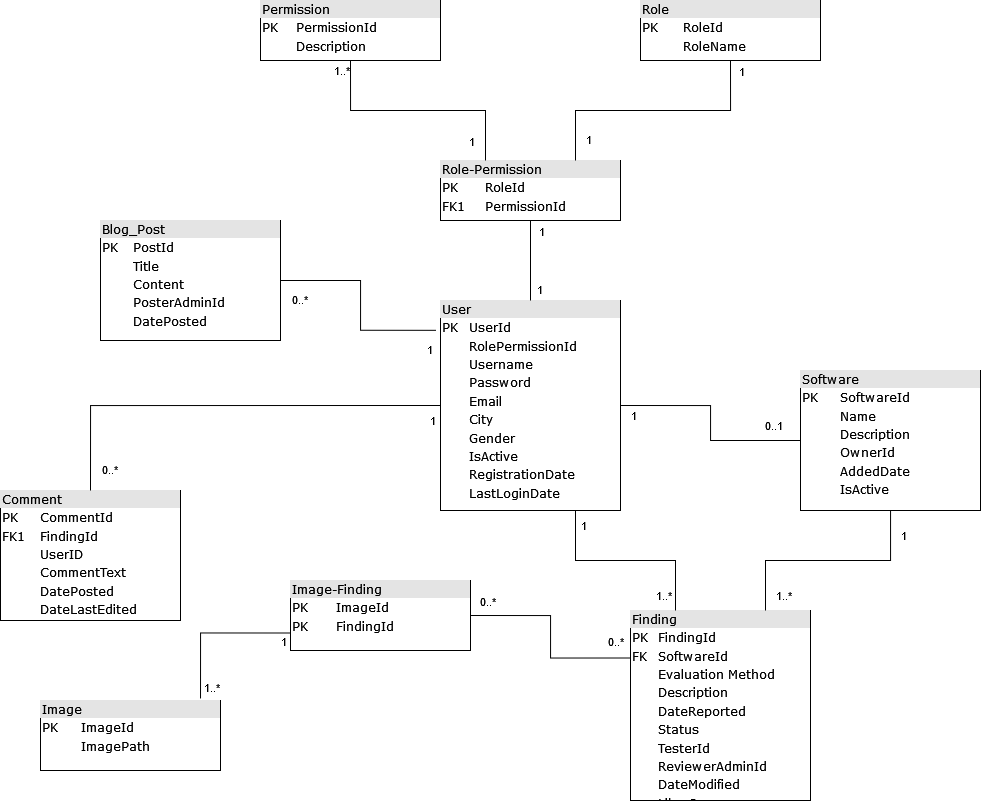

The diagram above was exported from draw.io. Its source (the exported page's mxGraphModel, read from the mxfile embedded in the PNG):
<mxGraphModel dx="1687" dy="920" grid="1" gridSize="10" guides="1" tooltips="1" connect="1" arrows="1" fold="1" page="1" pageScale="1" pageWidth="1100" pageHeight="850" background="none" math="0" shadow="0">
  <root>
    <mxCell id="0" />
    <mxCell id="1" parent="0" />
    <mxCell id="2ed32ef02a7f4228-2" value="&lt;div style=&quot;box-sizing: border-box ; width: 100% ; background: #e4e4e4 ; padding: 2px&quot;&gt;User&lt;/div&gt;&lt;table style=&quot;width: 100% ; font-size: 1em&quot; cellpadding=&quot;2&quot; cellspacing=&quot;0&quot;&gt;&lt;tbody&gt;&lt;tr&gt;&lt;td&gt;PK&lt;/td&gt;&lt;td&gt;UserId&lt;/td&gt;&lt;/tr&gt;&lt;tr&gt;&lt;td&gt;&lt;br&gt;&lt;/td&gt;&lt;td&gt;RolePermissionId&lt;br&gt;&lt;/td&gt;&lt;/tr&gt;&lt;tr&gt;&lt;td&gt;&lt;br&gt;&lt;/td&gt;&lt;td&gt;Username&lt;/td&gt;&lt;/tr&gt;&lt;tr&gt;&lt;td&gt;&lt;/td&gt;&lt;td&gt;Password&lt;br&gt;&lt;/td&gt;&lt;/tr&gt;&lt;tr&gt;&lt;td&gt;&lt;br&gt;&lt;/td&gt;&lt;td&gt;Email&lt;br&gt;&lt;/td&gt;&lt;/tr&gt;&lt;tr&gt;&lt;td&gt;&lt;br&gt;&lt;/td&gt;&lt;td&gt;City&lt;br&gt;&lt;/td&gt;&lt;/tr&gt;&lt;tr&gt;&lt;td&gt;&lt;br&gt;&lt;/td&gt;&lt;td&gt;Gender&lt;br&gt;&lt;/td&gt;&lt;/tr&gt;&lt;tr&gt;&lt;td&gt;&lt;br&gt;&lt;/td&gt;&lt;td&gt;IsActive&lt;br&gt;&lt;/td&gt;&lt;/tr&gt;&lt;tr&gt;&lt;td&gt;&lt;br&gt;&lt;/td&gt;&lt;td&gt;RegistrationDate&lt;br&gt;&lt;/td&gt;&lt;/tr&gt;&lt;tr&gt;&lt;td&gt;&lt;br&gt;&lt;/td&gt;&lt;td&gt;LastLoginDate&lt;br&gt;&lt;/td&gt;&lt;/tr&gt;&lt;/tbody&gt;&lt;/table&gt;" style="verticalAlign=top;align=left;overflow=fill;html=1;rounded=0;shadow=0;comic=0;labelBackgroundColor=none;strokeWidth=1;fontFamily=Verdana;fontSize=12" parent="1" vertex="1">
      <mxGeometry x="490" y="340" width="180" height="210" as="geometry" />
    </mxCell>
    <mxCell id="2ed32ef02a7f4228-7" value="&lt;div style=&quot;box-sizing: border-box ; width: 100% ; background: #e4e4e4 ; padding: 2px&quot;&gt;Permission&lt;/div&gt;&lt;table style=&quot;width: 100% ; font-size: 1em&quot; cellpadding=&quot;2&quot; cellspacing=&quot;0&quot;&gt;&lt;tbody&gt;&lt;tr&gt;&lt;td&gt;PK&lt;/td&gt;&lt;td&gt;PermissionId&lt;br&gt;&lt;/td&gt;&lt;/tr&gt;&lt;tr&gt;&lt;td&gt;&lt;br&gt;&lt;/td&gt;&lt;td&gt;Description&lt;br&gt;&lt;/td&gt;&lt;/tr&gt;&lt;/tbody&gt;&lt;/table&gt;" style="verticalAlign=top;align=left;overflow=fill;html=1;rounded=0;shadow=0;comic=0;labelBackgroundColor=none;strokeWidth=1;fontFamily=Verdana;fontSize=12" parent="1" vertex="1">
      <mxGeometry x="310" y="40" width="180" height="60" as="geometry" />
    </mxCell>
    <mxCell id="2ed32ef02a7f4228-12" value="&lt;div style=&quot;box-sizing: border-box ; width: 100% ; background: #e4e4e4 ; padding: 2px&quot;&gt;Role-Permission&lt;/div&gt;&lt;table style=&quot;width: 100% ; font-size: 1em&quot; cellpadding=&quot;2&quot; cellspacing=&quot;0&quot;&gt;&lt;tbody&gt;&lt;tr&gt;&lt;td&gt;PK&lt;/td&gt;&lt;td&gt;RoleId&lt;/td&gt;&lt;/tr&gt;&lt;tr&gt;&lt;td&gt;FK1&lt;/td&gt;&lt;td&gt;PermissionId&lt;/td&gt;&lt;/tr&gt;&lt;/tbody&gt;&lt;/table&gt;" style="verticalAlign=top;align=left;overflow=fill;html=1;rounded=0;shadow=0;comic=0;labelBackgroundColor=none;strokeWidth=1;fontFamily=Verdana;fontSize=12" parent="1" vertex="1">
      <mxGeometry x="490" y="200" width="180" height="60" as="geometry" />
    </mxCell>
    <mxCell id="71OtDMG5_KUjTVGEchjb-2" value="&lt;div style=&quot;box-sizing: border-box ; width: 100% ; background: #e4e4e4 ; padding: 2px&quot;&gt;Software&lt;/div&gt;&lt;table style=&quot;width: 100% ; font-size: 1em&quot; cellpadding=&quot;2&quot; cellspacing=&quot;0&quot;&gt;&lt;tbody&gt;&lt;tr&gt;&lt;td&gt;PK&lt;/td&gt;&lt;td&gt;SoftwareId&lt;/td&gt;&lt;/tr&gt;&lt;tr&gt;&lt;td&gt;&lt;br&gt;&lt;/td&gt;&lt;td&gt;Name&lt;/td&gt;&lt;/tr&gt;&lt;tr&gt;&lt;td&gt;&lt;/td&gt;&lt;td&gt;Description&lt;br&gt;&lt;/td&gt;&lt;/tr&gt;&lt;tr&gt;&lt;td&gt;&lt;br&gt;&lt;/td&gt;&lt;td&gt;OwnerId&lt;br&gt;&lt;/td&gt;&lt;/tr&gt;&lt;tr&gt;&lt;td&gt;&lt;br&gt;&lt;/td&gt;&lt;td&gt;AddedDate&lt;br&gt;&lt;/td&gt;&lt;/tr&gt;&lt;tr&gt;&lt;td&gt;&lt;br&gt;&lt;/td&gt;&lt;td&gt;IsActive&lt;br&gt;&lt;/td&gt;&lt;/tr&gt;&lt;/tbody&gt;&lt;/table&gt;" style="verticalAlign=top;align=left;overflow=fill;html=1;rounded=0;shadow=0;comic=0;labelBackgroundColor=none;strokeWidth=1;fontFamily=Verdana;fontSize=12" parent="1" vertex="1">
      <mxGeometry x="850" y="410" width="180" height="140" as="geometry" />
    </mxCell>
    <mxCell id="71OtDMG5_KUjTVGEchjb-3" value="&lt;div style=&quot;box-sizing: border-box ; width: 100% ; background: #e4e4e4 ; padding: 2px&quot;&gt;Finding&lt;/div&gt;&lt;table style=&quot;width: 100% ; font-size: 1em&quot; cellpadding=&quot;2&quot; cellspacing=&quot;0&quot;&gt;&lt;tbody&gt;&lt;tr&gt;&lt;td&gt;PK&lt;/td&gt;&lt;td&gt;FindingId&lt;/td&gt;&lt;/tr&gt;&lt;tr&gt;&lt;td&gt;FK&lt;br&gt;&lt;/td&gt;&lt;td&gt;SoftwareId&lt;/td&gt;&lt;/tr&gt;&lt;tr&gt;&lt;td&gt;&lt;br&gt;&lt;/td&gt;&lt;td&gt;Evaluation Method&lt;br&gt;&lt;/td&gt;&lt;/tr&gt;&lt;tr&gt;&lt;td&gt;&lt;/td&gt;&lt;td&gt;Description&lt;br&gt;&lt;/td&gt;&lt;/tr&gt;&lt;tr&gt;&lt;td&gt;&lt;br&gt;&lt;/td&gt;&lt;td&gt;DateReported&lt;br&gt;&lt;/td&gt;&lt;/tr&gt;&lt;tr&gt;&lt;td&gt;&lt;br&gt;&lt;/td&gt;&lt;td&gt;Status&lt;br&gt;&lt;/td&gt;&lt;/tr&gt;&lt;tr&gt;&lt;td&gt;&lt;br&gt;&lt;/td&gt;&lt;td&gt;TesterId&lt;br&gt;&lt;/td&gt;&lt;/tr&gt;&lt;tr&gt;&lt;td&gt;&lt;br&gt;&lt;/td&gt;&lt;td&gt;ReviewerAdminId&lt;br&gt;&lt;/td&gt;&lt;/tr&gt;&lt;tr&gt;&lt;td&gt;&lt;br&gt;&lt;/td&gt;&lt;td&gt;DateModified&lt;br&gt;&lt;/td&gt;&lt;/tr&gt;&lt;tr&gt;&lt;td&gt;&lt;br&gt;&lt;/td&gt;&lt;td&gt;Likes?&lt;br&gt;&lt;/td&gt;&lt;/tr&gt;&lt;/tbody&gt;&lt;/table&gt;" style="verticalAlign=top;align=left;overflow=fill;html=1;rounded=0;shadow=0;comic=0;labelBackgroundColor=none;strokeWidth=1;fontFamily=Verdana;fontSize=12" parent="1" vertex="1">
      <mxGeometry x="680" y="650" width="180" height="190" as="geometry" />
    </mxCell>
    <mxCell id="71OtDMG5_KUjTVGEchjb-5" value="&lt;div style=&quot;box-sizing: border-box ; width: 100% ; background: #e4e4e4 ; padding: 2px&quot;&gt;Comment&lt;/div&gt;&lt;table style=&quot;width: 100% ; font-size: 1em&quot; cellpadding=&quot;2&quot; cellspacing=&quot;0&quot;&gt;&lt;tbody&gt;&lt;tr&gt;&lt;td&gt;PK&lt;/td&gt;&lt;td&gt;CommentId&lt;br&gt;&lt;/td&gt;&lt;/tr&gt;&lt;tr&gt;&lt;td&gt;FK1&lt;/td&gt;&lt;td&gt;FindingId&lt;/td&gt;&lt;/tr&gt;&lt;tr&gt;&lt;td&gt;&lt;/td&gt;&lt;td&gt;UserID&lt;/td&gt;&lt;/tr&gt;&lt;tr&gt;&lt;td&gt;&lt;br&gt;&lt;/td&gt;&lt;td&gt;CommentText&lt;/td&gt;&lt;/tr&gt;&lt;tr&gt;&lt;td&gt;&lt;br&gt;&lt;/td&gt;&lt;td&gt;DatePosted&lt;/td&gt;&lt;/tr&gt;&lt;tr&gt;&lt;td&gt;&lt;br&gt;&lt;/td&gt;&lt;td&gt;DateLastEdited&lt;/td&gt;&lt;/tr&gt;&lt;/tbody&gt;&lt;/table&gt;" style="verticalAlign=top;align=left;overflow=fill;html=1;rounded=0;shadow=0;comic=0;labelBackgroundColor=none;strokeWidth=1;fontFamily=Verdana;fontSize=12" parent="1" vertex="1">
      <mxGeometry x="50" y="530" width="180" height="130" as="geometry" />
    </mxCell>
    <mxCell id="71OtDMG5_KUjTVGEchjb-6" value="&lt;div style=&quot;box-sizing: border-box ; width: 100% ; background: #e4e4e4 ; padding: 2px&quot;&gt;Role&lt;/div&gt;&lt;table style=&quot;width: 100% ; font-size: 1em&quot; cellpadding=&quot;2&quot; cellspacing=&quot;0&quot;&gt;&lt;tbody&gt;&lt;tr&gt;&lt;td&gt;PK&lt;/td&gt;&lt;td&gt;RoleId&lt;br&gt;&lt;/td&gt;&lt;/tr&gt;&lt;tr&gt;&lt;td&gt;&lt;br&gt;&lt;/td&gt;&lt;td&gt;RoleName&lt;br&gt;&lt;/td&gt;&lt;/tr&gt;&lt;/tbody&gt;&lt;/table&gt;" style="verticalAlign=top;align=left;overflow=fill;html=1;rounded=0;shadow=0;comic=0;labelBackgroundColor=none;strokeWidth=1;fontFamily=Verdana;fontSize=12" parent="1" vertex="1">
      <mxGeometry x="690" y="40" width="180" height="60" as="geometry" />
    </mxCell>
    <mxCell id="71OtDMG5_KUjTVGEchjb-7" value="&lt;div style=&quot;box-sizing: border-box ; width: 100% ; background: #e4e4e4 ; padding: 2px&quot;&gt;Blog_Post&lt;br&gt;&lt;/div&gt;&lt;table style=&quot;width: 100% ; font-size: 1em&quot; cellpadding=&quot;2&quot; cellspacing=&quot;0&quot;&gt;&lt;tbody&gt;&lt;tr&gt;&lt;td&gt;PK&lt;/td&gt;&lt;td&gt;PostId&lt;/td&gt;&lt;/tr&gt;&lt;tr&gt;&lt;td&gt;&lt;br&gt;&lt;/td&gt;&lt;td&gt;Title&lt;br&gt;&lt;/td&gt;&lt;/tr&gt;&lt;tr&gt;&lt;td&gt;&lt;/td&gt;&lt;td&gt;Content&lt;br&gt;&lt;/td&gt;&lt;/tr&gt;&lt;tr&gt;&lt;td&gt;&lt;br&gt;&lt;/td&gt;&lt;td&gt;PosterAdminId&lt;br&gt;&lt;/td&gt;&lt;/tr&gt;&lt;tr&gt;&lt;td&gt;&lt;br&gt;&lt;/td&gt;&lt;td&gt;DatePosted&lt;br&gt;&lt;/td&gt;&lt;/tr&gt;&lt;/tbody&gt;&lt;/table&gt;" style="verticalAlign=top;align=left;overflow=fill;html=1;rounded=0;shadow=0;comic=0;labelBackgroundColor=none;strokeWidth=1;fontFamily=Verdana;fontSize=12" parent="1" vertex="1">
      <mxGeometry x="150" y="260" width="180" height="120" as="geometry" />
    </mxCell>
    <mxCell id="71OtDMG5_KUjTVGEchjb-13" value="" style="endArrow=none;html=1;rounded=0;exitX=0.25;exitY=0;exitDx=0;exitDy=0;entryX=0.75;entryY=1;entryDx=0;entryDy=0;edgeStyle=orthogonalEdgeStyle;" parent="1" source="71OtDMG5_KUjTVGEchjb-3" target="2ed32ef02a7f4228-2" edge="1">
      <mxGeometry width="50" height="50" relative="1" as="geometry">
        <mxPoint x="660" y="350" as="sourcePoint" />
        <mxPoint x="820" y="230" as="targetPoint" />
      </mxGeometry>
    </mxCell>
    <mxCell id="71OtDMG5_KUjTVGEchjb-14" value="" style="endArrow=none;html=1;rounded=0;entryX=0;entryY=0.5;entryDx=0;entryDy=0;edgeStyle=orthogonalEdgeStyle;exitX=0.5;exitY=0;exitDx=0;exitDy=0;" parent="1" source="71OtDMG5_KUjTVGEchjb-5" target="2ed32ef02a7f4228-2" edge="1">
      <mxGeometry width="50" height="50" relative="1" as="geometry">
        <mxPoint x="380" y="580" as="sourcePoint" />
        <mxPoint x="520" y="470" as="targetPoint" />
      </mxGeometry>
    </mxCell>
    <mxCell id="71OtDMG5_KUjTVGEchjb-15" value="" style="endArrow=none;html=1;rounded=0;exitX=0.5;exitY=1;exitDx=0;exitDy=0;entryX=0.5;entryY=0;entryDx=0;entryDy=0;edgeStyle=orthogonalEdgeStyle;" parent="1" source="2ed32ef02a7f4228-12" target="2ed32ef02a7f4228-2" edge="1">
      <mxGeometry width="50" height="50" relative="1" as="geometry">
        <mxPoint x="760" y="570" as="sourcePoint" />
        <mxPoint x="530" y="480" as="targetPoint" />
      </mxGeometry>
    </mxCell>
    <mxCell id="71OtDMG5_KUjTVGEchjb-16" value="" style="endArrow=none;html=1;rounded=0;exitX=0.25;exitY=0;exitDx=0;exitDy=0;entryX=0.5;entryY=1;entryDx=0;entryDy=0;edgeStyle=orthogonalEdgeStyle;" parent="1" source="2ed32ef02a7f4228-12" target="2ed32ef02a7f4228-7" edge="1">
      <mxGeometry width="50" height="50" relative="1" as="geometry">
        <mxPoint x="770" y="580" as="sourcePoint" />
        <mxPoint x="540" y="490" as="targetPoint" />
      </mxGeometry>
    </mxCell>
    <mxCell id="71OtDMG5_KUjTVGEchjb-20" value="1..*" style="edgeLabel;html=1;align=center;verticalAlign=middle;resizable=0;points=[];" parent="71OtDMG5_KUjTVGEchjb-16" vertex="1" connectable="0">
      <mxGeometry x="0.8811" y="3" relative="1" as="geometry">
        <mxPoint x="-7" y="-4" as="offset" />
      </mxGeometry>
    </mxCell>
    <mxCell id="71OtDMG5_KUjTVGEchjb-21" value="1" style="edgeLabel;html=1;align=center;verticalAlign=middle;resizable=0;points=[];" parent="71OtDMG5_KUjTVGEchjb-16" vertex="1" connectable="0">
      <mxGeometry x="-0.8378" relative="1" as="geometry">
        <mxPoint x="-15" y="-1" as="offset" />
      </mxGeometry>
    </mxCell>
    <mxCell id="71OtDMG5_KUjTVGEchjb-17" value="" style="endArrow=none;html=1;rounded=0;exitX=0.75;exitY=0;exitDx=0;exitDy=0;entryX=0.5;entryY=1;entryDx=0;entryDy=0;edgeStyle=orthogonalEdgeStyle;" parent="1" source="2ed32ef02a7f4228-12" target="71OtDMG5_KUjTVGEchjb-6" edge="1">
      <mxGeometry width="50" height="50" relative="1" as="geometry">
        <mxPoint x="545" y="230" as="sourcePoint" />
        <mxPoint x="440" y="170" as="targetPoint" />
      </mxGeometry>
    </mxCell>
    <mxCell id="71OtDMG5_KUjTVGEchjb-18" value="" style="endArrow=none;html=1;rounded=0;exitX=0.75;exitY=0;exitDx=0;exitDy=0;edgeStyle=orthogonalEdgeStyle;" parent="1" source="71OtDMG5_KUjTVGEchjb-3" target="71OtDMG5_KUjTVGEchjb-2" edge="1">
      <mxGeometry width="50" height="50" relative="1" as="geometry">
        <mxPoint x="1035" y="669.5" as="sourcePoint" />
        <mxPoint x="930" y="589.5" as="targetPoint" />
      </mxGeometry>
    </mxCell>
    <mxCell id="71OtDMG5_KUjTVGEchjb-19" value="" style="endArrow=none;html=1;rounded=0;exitX=1;exitY=0.5;exitDx=0;exitDy=0;entryX=-0.025;entryY=0.142;entryDx=0;entryDy=0;edgeStyle=orthogonalEdgeStyle;entryPerimeter=0;" parent="1" source="71OtDMG5_KUjTVGEchjb-7" target="2ed32ef02a7f4228-2" edge="1">
      <mxGeometry width="50" height="50" relative="1" as="geometry">
        <mxPoint x="590" y="290" as="sourcePoint" />
        <mxPoint x="590" y="420" as="targetPoint" />
      </mxGeometry>
    </mxCell>
    <mxCell id="71OtDMG5_KUjTVGEchjb-22" value="1" style="edgeLabel;html=1;align=center;verticalAlign=middle;resizable=0;points=[];" parent="1" vertex="1" connectable="0">
      <mxGeometry x="790" y="110" as="geometry" />
    </mxCell>
    <mxCell id="71OtDMG5_KUjTVGEchjb-23" value="1" style="edgeLabel;html=1;align=center;verticalAlign=middle;resizable=0;points=[];" parent="1" vertex="1" connectable="0">
      <mxGeometry x="640" y="190" as="geometry">
        <mxPoint x="-3" y="-12" as="offset" />
      </mxGeometry>
    </mxCell>
    <mxCell id="71OtDMG5_KUjTVGEchjb-25" value="1" style="edgeLabel;html=1;align=center;verticalAlign=middle;resizable=0;points=[];" parent="1" vertex="1" connectable="0">
      <mxGeometry x="590" y="270" as="geometry" />
    </mxCell>
    <mxCell id="71OtDMG5_KUjTVGEchjb-26" value="1" style="edgeLabel;html=1;align=center;verticalAlign=middle;resizable=0;points=[];" parent="1" vertex="1" connectable="0">
      <mxGeometry x="590" y="320" as="geometry">
        <mxPoint x="-2" y="8" as="offset" />
      </mxGeometry>
    </mxCell>
    <mxCell id="71OtDMG5_KUjTVGEchjb-27" value="1" style="edgeLabel;html=1;align=center;verticalAlign=middle;resizable=0;points=[];" parent="1" vertex="1" connectable="0">
      <mxGeometry x="680" y="450" as="geometry">
        <mxPoint x="2" y="4" as="offset" />
      </mxGeometry>
    </mxCell>
    <mxCell id="71OtDMG5_KUjTVGEchjb-28" value="" style="endArrow=none;html=1;rounded=0;exitX=0;exitY=0.5;exitDx=0;exitDy=0;entryX=1;entryY=0.5;entryDx=0;entryDy=0;edgeStyle=orthogonalEdgeStyle;" parent="1" source="71OtDMG5_KUjTVGEchjb-2" target="2ed32ef02a7f4228-2" edge="1">
      <mxGeometry width="50" height="50" relative="1" as="geometry">
        <mxPoint x="760" y="400" as="sourcePoint" />
        <mxPoint x="760" y="530" as="targetPoint" />
      </mxGeometry>
    </mxCell>
    <mxCell id="71OtDMG5_KUjTVGEchjb-30" value="0..1" style="edgeLabel;html=1;align=center;verticalAlign=middle;resizable=0;points=[];" parent="1" vertex="1" connectable="0">
      <mxGeometry x="820" y="460" as="geometry">
        <mxPoint x="2" y="4" as="offset" />
      </mxGeometry>
    </mxCell>
    <mxCell id="71OtDMG5_KUjTVGEchjb-31" value="1..*" style="edgeLabel;html=1;align=center;verticalAlign=middle;resizable=0;points=[];" parent="1" vertex="1" connectable="0">
      <mxGeometry x="830" y="630" as="geometry">
        <mxPoint x="2" y="4" as="offset" />
      </mxGeometry>
    </mxCell>
    <mxCell id="71OtDMG5_KUjTVGEchjb-32" value="1..*" style="edgeLabel;html=1;align=center;verticalAlign=middle;resizable=0;points=[];" parent="1" vertex="1" connectable="0">
      <mxGeometry x="710" y="630" as="geometry">
        <mxPoint x="2" y="4" as="offset" />
      </mxGeometry>
    </mxCell>
    <mxCell id="71OtDMG5_KUjTVGEchjb-33" value="1" style="edgeLabel;html=1;align=center;verticalAlign=middle;resizable=0;points=[];" parent="1" vertex="1" connectable="0">
      <mxGeometry x="630" y="560" as="geometry">
        <mxPoint x="2" y="4" as="offset" />
      </mxGeometry>
    </mxCell>
    <mxCell id="71OtDMG5_KUjTVGEchjb-34" value="1" style="edgeLabel;html=1;align=center;verticalAlign=middle;resizable=0;points=[];" parent="1" vertex="1" connectable="0">
      <mxGeometry x="950" y="570" as="geometry">
        <mxPoint x="2" y="4" as="offset" />
      </mxGeometry>
    </mxCell>
    <mxCell id="71OtDMG5_KUjTVGEchjb-35" value="1" style="edgeLabel;html=1;align=center;verticalAlign=middle;resizable=0;points=[];" parent="1" vertex="1" connectable="0">
      <mxGeometry x="480" y="380" as="geometry">
        <mxPoint x="-2" y="8" as="offset" />
      </mxGeometry>
    </mxCell>
    <mxCell id="71OtDMG5_KUjTVGEchjb-36" value="0..*" style="edgeLabel;html=1;align=center;verticalAlign=middle;resizable=0;points=[];" parent="1" vertex="1" connectable="0">
      <mxGeometry x="350" y="330" as="geometry">
        <mxPoint x="-2" y="8" as="offset" />
      </mxGeometry>
    </mxCell>
    <mxCell id="71OtDMG5_KUjTVGEchjb-37" value="0..*" style="edgeLabel;html=1;align=center;verticalAlign=middle;resizable=0;points=[];" parent="1" vertex="1" connectable="0">
      <mxGeometry x="160" y="500" as="geometry">
        <mxPoint x="-2" y="8" as="offset" />
      </mxGeometry>
    </mxCell>
    <mxCell id="71OtDMG5_KUjTVGEchjb-38" value="1" style="edgeLabel;html=1;align=center;verticalAlign=middle;resizable=0;points=[];" parent="1" vertex="1" connectable="0">
      <mxGeometry x="480" y="460" as="geometry">
        <mxPoint x="1" y="-1" as="offset" />
      </mxGeometry>
    </mxCell>
    <mxCell id="YvUDf6-EGms2o73_VNgR-1" value="&lt;div style=&quot;box-sizing: border-box ; width: 100% ; background: #e4e4e4 ; padding: 2px&quot;&gt;Image&lt;/div&gt;&lt;table style=&quot;width: 100% ; font-size: 1em&quot; cellpadding=&quot;2&quot; cellspacing=&quot;0&quot;&gt;&lt;tbody&gt;&lt;tr&gt;&lt;td&gt;PK&lt;/td&gt;&lt;td&gt;ImageId&lt;br&gt;&lt;/td&gt;&lt;/tr&gt;&lt;tr&gt;&lt;td&gt;&lt;br&gt;&lt;/td&gt;&lt;td&gt;ImagePath&lt;br&gt;&lt;/td&gt;&lt;/tr&gt;&lt;/tbody&gt;&lt;/table&gt;" style="verticalAlign=top;align=left;overflow=fill;html=1;rounded=0;shadow=0;comic=0;labelBackgroundColor=none;strokeWidth=1;fontFamily=Verdana;fontSize=12" vertex="1" parent="1">
      <mxGeometry x="90" y="740" width="180" height="70" as="geometry" />
    </mxCell>
    <mxCell id="YvUDf6-EGms2o73_VNgR-2" value="&lt;div style=&quot;box-sizing: border-box ; width: 100% ; background: #e4e4e4 ; padding: 2px&quot;&gt;Image-Finding&lt;/div&gt;&lt;table style=&quot;width: 100% ; font-size: 1em&quot; cellpadding=&quot;2&quot; cellspacing=&quot;0&quot;&gt;&lt;tbody&gt;&lt;tr&gt;&lt;td&gt;PK&lt;/td&gt;&lt;td&gt;ImageId&lt;br&gt;&lt;/td&gt;&lt;/tr&gt;&lt;tr&gt;&lt;td&gt;PK&lt;/td&gt;&lt;td&gt;FindingId&lt;/td&gt;&lt;/tr&gt;&lt;/tbody&gt;&lt;/table&gt;" style="verticalAlign=top;align=left;overflow=fill;html=1;rounded=0;shadow=0;comic=0;labelBackgroundColor=none;strokeWidth=1;fontFamily=Verdana;fontSize=12" vertex="1" parent="1">
      <mxGeometry x="340" y="620" width="180" height="70" as="geometry" />
    </mxCell>
    <mxCell id="YvUDf6-EGms2o73_VNgR-3" value="" style="endArrow=none;html=1;rounded=0;exitX=0;exitY=0.25;exitDx=0;exitDy=0;entryX=1;entryY=0.5;entryDx=0;entryDy=0;edgeStyle=orthogonalEdgeStyle;" edge="1" parent="1" source="71OtDMG5_KUjTVGEchjb-3" target="YvUDf6-EGms2o73_VNgR-2">
      <mxGeometry width="50" height="50" relative="1" as="geometry">
        <mxPoint x="735" y="660" as="sourcePoint" />
        <mxPoint x="635" y="560" as="targetPoint" />
      </mxGeometry>
    </mxCell>
    <mxCell id="YvUDf6-EGms2o73_VNgR-5" value="0..*" style="edgeLabel;html=1;align=center;verticalAlign=middle;resizable=0;points=[];" vertex="1" connectable="0" parent="YvUDf6-EGms2o73_VNgR-3">
      <mxGeometry x="0.8354" relative="1" as="geometry">
        <mxPoint y="-15" as="offset" />
      </mxGeometry>
    </mxCell>
    <mxCell id="YvUDf6-EGms2o73_VNgR-6" value="0..*" style="edgeLabel;html=1;align=center;verticalAlign=middle;resizable=0;points=[];" vertex="1" connectable="0" parent="YvUDf6-EGms2o73_VNgR-3">
      <mxGeometry x="-0.8436" y="-3" relative="1" as="geometry">
        <mxPoint y="-14" as="offset" />
      </mxGeometry>
    </mxCell>
    <mxCell id="YvUDf6-EGms2o73_VNgR-4" value="" style="endArrow=none;html=1;rounded=0;exitX=0;exitY=0.75;exitDx=0;exitDy=0;entryX=0.889;entryY=-0.029;entryDx=0;entryDy=0;edgeStyle=orthogonalEdgeStyle;entryPerimeter=0;" edge="1" parent="1" source="YvUDf6-EGms2o73_VNgR-2" target="YvUDf6-EGms2o73_VNgR-1">
      <mxGeometry width="50" height="50" relative="1" as="geometry">
        <mxPoint x="690" y="708" as="sourcePoint" />
        <mxPoint x="530" y="665" as="targetPoint" />
        <Array as="points">
          <mxPoint x="250" y="673" />
        </Array>
      </mxGeometry>
    </mxCell>
    <mxCell id="YvUDf6-EGms2o73_VNgR-7" value="1" style="edgeLabel;html=1;align=center;verticalAlign=middle;resizable=0;points=[];" vertex="1" connectable="0" parent="YvUDf6-EGms2o73_VNgR-4">
      <mxGeometry x="-0.8721" relative="1" as="geometry">
        <mxPoint x="2" y="8" as="offset" />
      </mxGeometry>
    </mxCell>
    <mxCell id="YvUDf6-EGms2o73_VNgR-8" value="1..*" style="edgeLabel;html=1;align=center;verticalAlign=middle;resizable=0;points=[];" vertex="1" connectable="0" parent="YvUDf6-EGms2o73_VNgR-4">
      <mxGeometry x="0.8396" y="2" relative="1" as="geometry">
        <mxPoint x="8" as="offset" />
      </mxGeometry>
    </mxCell>
  </root>
</mxGraphModel>